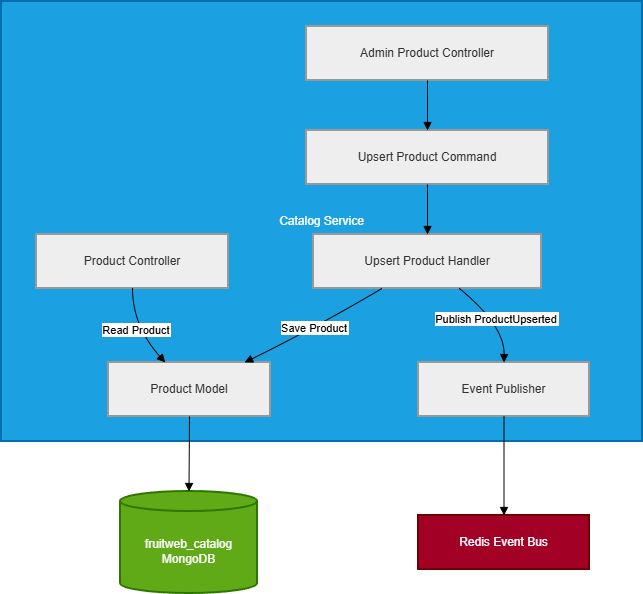

The diagram above was exported from draw.io. Its source (the exported page's mxGraphModel, read from the mxfile embedded in the PNG):
<mxGraphModel dx="1009" dy="-329" grid="1" gridSize="10" guides="1" tooltips="1" connect="1" arrows="1" fold="1" page="1" pageScale="1" pageWidth="827" pageHeight="1169" math="0" shadow="0">
  <root>
    <mxCell id="0" />
    <mxCell id="1" parent="0" />
    <mxCell id="rP2SDc2BymzbFB5XDB10-21" parent="1" style="whiteSpace=wrap;strokeWidth=2;fillColor=#1ba1e2;strokeColor=#006EAF;fontColor=#ffffff;" value="Catalog Service" vertex="1">
      <mxGeometry height="440" width="641" x="970" y="2260" as="geometry" />
    </mxCell>
    <mxCell id="rP2SDc2BymzbFB5XDB10-22" parent="1" style="whiteSpace=wrap;strokeWidth=2;fillColor=light-dark(#eeeeee,#1f2020);strokeColor=light-dark(#999999,#cccccc);fontColor=light-dark(#333333,#cccccc);" value="Product Controller" vertex="1">
      <mxGeometry height="54" width="192" x="1005" y="2493" as="geometry" />
    </mxCell>
    <mxCell id="rP2SDc2BymzbFB5XDB10-23" parent="1" style="whiteSpace=wrap;strokeWidth=2;fillColor=light-dark(#eeeeee,#1f2020);strokeColor=light-dark(#999999,#cccccc);fontColor=light-dark(#333333,#cccccc);" value="Admin Product Controller" vertex="1">
      <mxGeometry height="54" width="242" x="1275" y="2285" as="geometry" />
    </mxCell>
    <mxCell id="rP2SDc2BymzbFB5XDB10-24" parent="1" style="whiteSpace=wrap;strokeWidth=2;fillColor=light-dark(#eeeeee,#1f2020);strokeColor=light-dark(#999999,#cccccc);fontColor=light-dark(#333333,#cccccc);" value="Upsert Product Command" vertex="1">
      <mxGeometry height="54" width="242" x="1275" y="2389" as="geometry" />
    </mxCell>
    <mxCell id="rP2SDc2BymzbFB5XDB10-25" parent="1" style="whiteSpace=wrap;strokeWidth=2;fillColor=light-dark(#eeeeee,#1f2020);strokeColor=light-dark(#999999,#cccccc);fontColor=light-dark(#333333,#cccccc);" value="Upsert Product Handler" vertex="1">
      <mxGeometry height="54" width="228" x="1282" y="2493" as="geometry" />
    </mxCell>
    <mxCell id="rP2SDc2BymzbFB5XDB10-26" parent="1" style="whiteSpace=wrap;strokeWidth=2;fillColor=light-dark(#eeeeee,#1f2020);strokeColor=light-dark(#999999,#cccccc);fontColor=light-dark(#333333,#cccccc);" value="Product Model" vertex="1">
      <mxGeometry height="54" width="162" x="1077" y="2621" as="geometry" />
    </mxCell>
    <mxCell id="rP2SDc2BymzbFB5XDB10-27" parent="1" style="whiteSpace=wrap;strokeWidth=2;fillColor=light-dark(#eeeeee,#1f2020);strokeColor=light-dark(#999999,#cccccc);fontColor=light-dark(#333333,#cccccc);" value="Event Publisher" vertex="1">
      <mxGeometry height="54" width="171" x="1387" y="2621" as="geometry" />
    </mxCell>
    <mxCell id="rP2SDc2BymzbFB5XDB10-28" parent="1" style="shape=cylinder3;boundedLbl=1;backgroundOutline=1;size=10;strokeWidth=2;whiteSpace=wrap;fillColor=#60a917;strokeColor=#2D7600;fontColor=#ffffff;" value="fruitweb_catalog&#10;MongoDB" vertex="1">
      <mxGeometry height="102" width="137" x="1089" y="2750" as="geometry" />
    </mxCell>
    <mxCell id="rP2SDc2BymzbFB5XDB10-29" parent="1" style="whiteSpace=wrap;strokeWidth=2;fillColor=#a20025;strokeColor=#6F0000;fontColor=#ffffff;" value="Redis Event Bus" vertex="1">
      <mxGeometry height="54" width="171" x="1387" y="2774" as="geometry" />
    </mxCell>
    <mxCell id="rP2SDc2BymzbFB5XDB10-30" edge="1" parent="1" source="rP2SDc2BymzbFB5XDB10-22" style="curved=1;startArrow=none;endArrow=block;exitX=0.5;exitY=1;entryX=0.35;entryY=0;rounded=0;" target="rP2SDc2BymzbFB5XDB10-26" value="Read Product">
      <mxGeometry relative="1" as="geometry">
        <Array as="points">
          <mxPoint x="1101" y="2584" />
        </Array>
      </mxGeometry>
    </mxCell>
    <mxCell id="rP2SDc2BymzbFB5XDB10-31" edge="1" parent="1" source="rP2SDc2BymzbFB5XDB10-23" style="curved=1;startArrow=none;endArrow=block;exitX=0.5;exitY=1;entryX=0.5;entryY=0;rounded=0;" target="rP2SDc2BymzbFB5XDB10-24" value="">
      <mxGeometry relative="1" as="geometry">
        <Array as="points" />
      </mxGeometry>
    </mxCell>
    <mxCell id="rP2SDc2BymzbFB5XDB10-32" edge="1" parent="1" source="rP2SDc2BymzbFB5XDB10-24" style="curved=1;startArrow=none;endArrow=block;exitX=0.5;exitY=1;entryX=0.5;entryY=0;rounded=0;" target="rP2SDc2BymzbFB5XDB10-25" value="">
      <mxGeometry relative="1" as="geometry">
        <Array as="points" />
      </mxGeometry>
    </mxCell>
    <mxCell id="rP2SDc2BymzbFB5XDB10-33" edge="1" parent="1" source="rP2SDc2BymzbFB5XDB10-25" style="curved=1;startArrow=none;endArrow=block;exitX=0.3;exitY=1;entryX=0.84;entryY=0;rounded=0;" target="rP2SDc2BymzbFB5XDB10-26" value="Save Product">
      <mxGeometry relative="1" as="geometry">
        <Array as="points">
          <mxPoint x="1288" y="2584" />
        </Array>
      </mxGeometry>
    </mxCell>
    <mxCell id="rP2SDc2BymzbFB5XDB10-34" edge="1" parent="1" source="rP2SDc2BymzbFB5XDB10-25" style="curved=1;startArrow=none;endArrow=block;exitX=0.64;exitY=1;entryX=0.5;entryY=0;rounded=0;" target="rP2SDc2BymzbFB5XDB10-27" value="Publish ProductUpserted">
      <mxGeometry relative="1" as="geometry">
        <Array as="points">
          <mxPoint x="1473" y="2584" />
        </Array>
      </mxGeometry>
    </mxCell>
    <mxCell id="rP2SDc2BymzbFB5XDB10-35" edge="1" parent="1" source="rP2SDc2BymzbFB5XDB10-26" style="curved=1;startArrow=none;endArrow=block;exitX=0.5;exitY=1;entryX=0.5;entryY=0;rounded=0;" target="rP2SDc2BymzbFB5XDB10-28" value="">
      <mxGeometry relative="1" as="geometry">
        <Array as="points" />
      </mxGeometry>
    </mxCell>
    <mxCell id="rP2SDc2BymzbFB5XDB10-36" edge="1" parent="1" source="rP2SDc2BymzbFB5XDB10-27" style="curved=1;startArrow=none;endArrow=block;exitX=0.5;exitY=1;entryX=0.5;entryY=0;rounded=0;" target="rP2SDc2BymzbFB5XDB10-29" value="">
      <mxGeometry relative="1" as="geometry">
        <Array as="points" />
      </mxGeometry>
    </mxCell>
  </root>
</mxGraphModel>